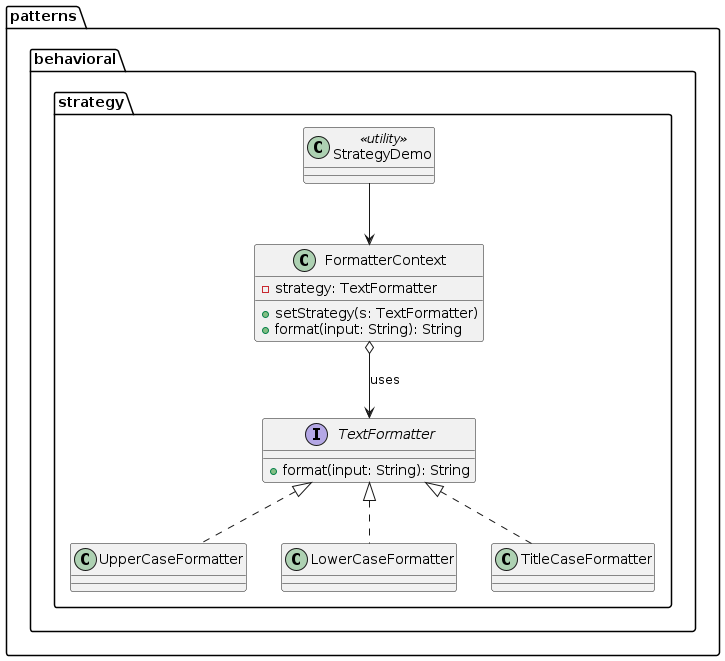

The diagram above was rendered by PlantUML. Its source (embedded in the PNG):
@startuml
package patterns.behavioral.strategy {
  interface TextFormatter {
    + format(input: String): String
  }

  class UpperCaseFormatter
  class LowerCaseFormatter
  class TitleCaseFormatter

  class FormatterContext {
    - strategy: TextFormatter
    + setStrategy(s: TextFormatter)
    + format(input: String): String
  }

  class StrategyDemo <<utility>>

  TextFormatter <|.. UpperCaseFormatter
  TextFormatter <|.. LowerCaseFormatter
  TextFormatter <|.. TitleCaseFormatter

  FormatterContext o--> TextFormatter : uses
  StrategyDemo --> FormatterContext
}
@enduml